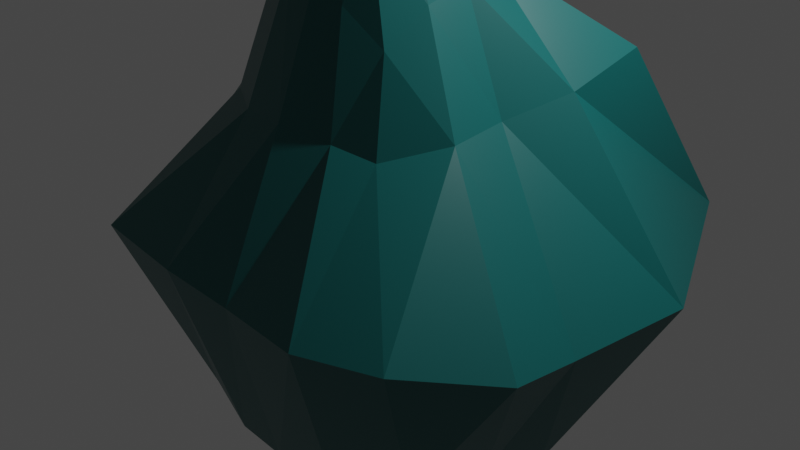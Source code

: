 # Source: obelisk2.blend  (saved by Blender 2.80.75; exported with 4.5.12 LTS)
import bpy
from mathutils import Matrix  # noqa: F401  (used for matrix-valued properties, if any)

bpy.ops.wm.read_factory_settings(use_empty=True)
scene = bpy.context.scene
scene.name = 'Scene'

# ---- collections
col_collection = bpy.data.collections.new('Collection'); scene.collection.children.link(col_collection)

# ---- materials (node trees are filled in below, after node groups)
mat_material = bpy.data.materials.new('Material')
mat_material.alpha_threshold = 0.0
mat_material.use_transparent_shadow = False
mat_material.preview_render_type = 'FLAT'
mat_material.line_color = (0.0, 0.0, 0.0, 1.0)
mat_material_003 = bpy.data.materials.new('Material.003')
mat_material_003.use_transparent_shadow = False

# ---- material node trees
mat_material.use_nodes = True; mat_material.node_tree.nodes.clear()
_N = mat_material.node_tree.nodes; _L = mat_material.node_tree.links
n0 = _N.new('ShaderNodeOutputMaterial'); n0.name = 'Material Output'; n0.location = (300, 300)
n1 = _N.new('ShaderNodeBsdfPrincipled'); n1.name = 'Principled BSDF'; n1.location = (10, 300)
n1.distribution = 'GGX'
n1.subsurface_method = 'BURLEY'
n1.inputs[0].default_value = (0.003414, 0.1107, 0.1078, 1.0)
n1.inputs[2].default_value = 0.4
n1.inputs[3].default_value = 1.45
n1.inputs[27].default_value = (0.0, 0.0, 0.0, 1.0)
n1.inputs[28].default_value = 1.0
n2 = _N.new('ShaderNodeAttribute'); n2.name = 'Attribute'; n2.location = (-180, 220)
_L.new(n1.outputs[0], n0.inputs[0])
n0.is_active_output = True
mat_material_003.use_nodes = True; mat_material_003.node_tree.nodes.clear()
_N = mat_material_003.node_tree.nodes; _L = mat_material_003.node_tree.links
n0 = _N.new('ShaderNodeOutputMaterial'); n0.name = 'Material Output'; n0.location = (300, 300)
n1 = _N.new('ShaderNodeBsdfPrincipled'); n1.name = 'Principled BSDF'; n1.location = (10, 300)
n1.distribution = 'GGX'
n1.subsurface_method = 'BURLEY'
n1.inputs[0].default_value = (0.3108, 0.3108, 0.3108, 1.0)
n1.inputs[3].default_value = 1.45
n1.inputs[27].default_value = (0.1424, 0.1424, 0.1424, 1.0)
n1.inputs[28].default_value = 1.0
_L.new(n1.outputs[0], n0.inputs[0])
n0.is_active_output = True

# ---- world
world_world = bpy.data.worlds.new('World'); scene.world = world_world
world_world.use_nodes = True; world_world.node_tree.nodes.clear()
_N = world_world.node_tree.nodes; _L = world_world.node_tree.links
n0 = _N.new('ShaderNodeOutputWorld'); n0.name = 'World Output'; n0.location = (300, 300)
n1 = _N.new('ShaderNodeBackground'); n1.name = 'Background'; n1.location = (10, 300)
n1.inputs[0].default_value = (0.05088, 0.05088, 0.05088, 1.0)
_L.new(n1.outputs[0], n0.inputs[0])
n0.is_active_output = True
world_world.color = (0.05088, 0.05088, 0.05088)
world_world.use_sun_shadow = False
world_world.sun_shadow_jitter_overblur = 0.0

# ---- cameras
cam_camera = bpy.data.cameras.new('Camera')
cam_camera.clip_end = 100.0
cam_camera.ortho_scale = 7.314

# ---- lights
light_light = bpy.data.lights.new('Light', 'POINT')
light_light.transmission_factor = 0.0
light_light.energy = 1000.0
light_light.shadow_soft_size = 0.1
light_light.shadow_maximum_resolution = 0.006
light_light.use_absolute_resolution = True

# ---- meshes
me_cube = bpy.data.meshes.new('Cube')
me_cube.from_pydata([(0.6295, 0.4128, 3.4), (0.9633, 1.066, -1.775), (0.7504, -1.001, 3.127), (1.747, -1.508, -1.606), (-0.6496, 0.7739, 3.46), (-1.487, 1.254, -1.698), (-0.3966, -0.8673, 3.5), (-1.054, -1.629, -1.733), (1.776, 1.277, 1.931), (-1.012, -1.131, 1.415), (1.133, -1.324, 1.349), (-1.501, 1.716, 1.834), (-0.7318, -0.8934, 2.463), (0.6183, 0.5152, 2.669), (0.9869, -1.094, 2.222), (-0.7983, 0.8927, 2.792), (1.88, 2.729, -0.04778), (2.101, -2.141, 0.09927), (-2.364, 2.486, 0.01221), (-1.738, -2.27, 0.07515), (-1.408, -0.1406, -1.715), (0.7266, -0.1689, 3.734), (-0.739, 0.1071, 3.508), (2.061, -0.06245, -1.816), (1.536, -0.2509, 1.548), (-1.444, 0.09133, 1.645), (1.073, -0.2401, 2.658), (-0.9537, -0.09422, 2.702), (-2.714, 0.01974, -0.2046), (2.706, -0.5243, -0.1773), (-1.394, -0.678, -1.676), (0.7656, -0.6653, 3.489), (1.574, -0.8566, 1.507), (1.103, -0.7148, 2.552), (2.696, -1.255, -0.1074), (-0.6714, -0.4237, 3.441), (1.894, -0.7281, -1.738), (-1.327, -0.6117, 1.585), (-0.9757, -0.4539, 2.46), (-2.46, -1.001, 0.01825), (-0.6965, 0.5242, 3.453), (1.86, 0.6887, -1.828), (-2.015, 1.056, 1.868), (-0.9496, 0.4233, 2.736), (-2.682, 1.858, -0.006153), (-1.412, 0.7352, -1.838), (0.6766, 0.2168, 3.796), (1.791, 0.3864, 1.725), (0.8932, 0.1759, 2.806), (2.888, 0.7587, -0.1142), (-0.01546, 1.455, -1.497), (0.1696, -1.002, 3.681), (0.1968, -1.79, -1.9), (0.03875, 0.5578, 3.95), (-0.1097, 1.31, 1.682), (0.1809, -1.587, 1.503), (-0.08922, 0.5773, 2.886), (0.3029, -1.198, 2.815), (0.2749, -2.33, 0.01463), (-0.0853, 2.646, 0.4461), (-0.001416, 0.01531, -1.064), (-0.02335, -0.09423, 4.592), (0.003575, -0.5447, -1.057), (-0.0135, -0.4636, 4.281), (0.03206, 0.2189, 4.498), (-0.01906, 0.785, -1.505), (1.029, -1.809, -1.741), (0.3865, 0.4089, 4.087), (0.9988, 1.501, 1.844), (0.3477, 0.6545, 2.986), (0.7884, 2.824, 0.3197), (0.3161, -0.1494, 4.404), (0.4563, -0.6064, 4.034), (0.4718, 0.1416, 4.248), (0.6347, 1.316, -1.594), (0.4894, -1.02, 3.497), (0.7082, -1.452, 1.426), (0.6057, -1.206, 2.545), (1.301, -2.442, 0.08324), (0.5195, 0.008938, -1.214), (0.7149, -0.8145, -1.47), (0.6318, 0.7307, -1.612), (-0.6293, 1.418, -1.591), (-0.1405, -0.8866, 3.824), (-0.3913, -1.49, 1.459), (-0.1127, -1.151, 2.774), (-0.5808, -2.369, 0.0734), (-0.5484, -0.02237, -1.218), (-0.5927, -0.6087, -1.282), (-0.6152, 0.773, -1.623), (-0.4141, -1.766, -1.901), (-0.4275, 0.7265, 3.865), (-0.9226, 1.611, 1.844), (-0.4957, 0.8447, 2.824), (-0.832, 2.881, 0.3398), (-0.4117, -0.1067, 4.237), (-0.3985, -0.5348, 4.033), (-0.4929, 0.2925, 4.029)], [], [(96, 6, 83), (85, 6, 12), (40, 15, 43), (80, 3, 66), (33, 2, 14), (69, 0, 13), (70, 8, 16), (32, 17, 34), (42, 18, 44), (84, 19, 86), (68, 13, 8), (32, 14, 10), (43, 11, 42), (84, 12, 9), (86, 7, 90), (44, 5, 45), (34, 3, 36), (74, 16, 1), (49, 23, 41), (39, 20, 30), (38, 25, 37), (47, 26, 24), (37, 28, 39), (49, 24, 29), (48, 21, 26), (81, 23, 79), (35, 27, 38), (97, 22, 95), (12, 35, 38), (9, 39, 19), (12, 37, 9), (19, 30, 7), (29, 36, 23), (24, 33, 32), (29, 32, 34), (26, 31, 33), (79, 36, 80), (95, 35, 96), (91, 40, 97), (1, 81, 74), (0, 48, 13), (16, 47, 49), (8, 48, 47), (1, 49, 41), (28, 45, 20), (27, 42, 25), (25, 44, 28), (22, 43, 27), (82, 65, 89), (67, 64, 73), (71, 63, 72), (60, 88, 87), (64, 71, 73), (65, 87, 89), (82, 59, 50), (78, 52, 66), (77, 55, 76), (93, 54, 92), (76, 58, 78), (94, 54, 59), (91, 56, 93), (62, 90, 88), (75, 57, 77), (72, 51, 75), (31, 75, 2), (2, 77, 14), (10, 78, 17), (14, 76, 10), (17, 66, 3), (73, 21, 46), (21, 72, 31), (67, 46, 0), (74, 65, 50), (79, 62, 60), (81, 60, 65), (50, 70, 74), (54, 69, 68), (59, 68, 70), (53, 69, 56), (80, 52, 62), (88, 7, 30), (4, 93, 15), (11, 94, 18), (15, 92, 11), (5, 94, 82), (45, 87, 20), (87, 30, 20), (5, 89, 45), (53, 91, 97, 64), (95, 63, 61), (64, 95, 61), (58, 90, 52), (55, 85, 84), (55, 86, 58), (51, 85, 57), (63, 83, 51), (33, 31, 2), (69, 67, 0), (70, 68, 8), (32, 10, 17), (68, 69, 13), (32, 33, 14), (34, 17, 3), (74, 70, 16), (49, 29, 23), (47, 48, 26), (49, 47, 24), (48, 46, 21), (29, 34, 36), (24, 26, 33), (29, 24, 32), (26, 21, 31), (0, 46, 48), (16, 8, 47), (8, 13, 48), (1, 16, 49), (67, 53, 64), (71, 61, 63), (64, 61, 71), (82, 94, 59), (93, 56, 54), (94, 92, 54), (91, 53, 56), (31, 72, 75), (73, 71, 21), (21, 71, 72), (67, 73, 46), (50, 59, 70), (54, 56, 69), (59, 54, 68), (53, 67, 69), (11, 92, 94), (96, 35, 6), (85, 83, 6), (84, 9, 19), (84, 85, 12), (86, 19, 7), (97, 40, 22), (19, 39, 30), (95, 22, 35), (91, 4, 40), (78, 58, 52), (77, 57, 55), (76, 55, 58), (75, 51, 57), (72, 63, 51), (2, 75, 77), (10, 76, 78), (14, 77, 76), (17, 78, 66), (95, 96, 63), (64, 97, 95), (58, 86, 90), (55, 57, 85), (55, 84, 86), (51, 83, 85), (63, 96, 83), (80, 36, 3), (44, 18, 5), (39, 28, 20), (81, 41, 23), (79, 23, 36), (1, 41, 81), (28, 44, 45), (82, 50, 65), (60, 62, 88), (65, 60, 87), (62, 52, 90), (74, 81, 65), (79, 80, 62), (81, 79, 60), (80, 66, 52), (88, 90, 7), (45, 89, 87), (87, 88, 30), (5, 82, 89), (40, 4, 15), (42, 11, 18), (43, 15, 11), (38, 27, 25), (37, 25, 28), (35, 22, 27), (12, 6, 35), (9, 37, 39), (12, 38, 37), (27, 43, 42), (25, 42, 44), (22, 40, 43), (4, 91, 93), (15, 93, 92), (5, 18, 94)])
_uv = me_cube.uv_layers.new(name='UVMap')
_uv.uv.foreach_set('vector', [0.8125, 0.6883, 0.875, 0.75, 0.8125, 0.75, 0.5625, 0.9375, 0.625, 1.0, 0.5625, 1.0, 0.625, 0.1867, 0.5625, 0.25, 0.5625, 0.1867, 0.3125, 0.6883, 0.375, 0.75, 0.3125, 0.75, 0.5625, 0.6883, 0.625, 0.75, 0.5625, 0.75, 0.5625, 0.4375, 0.625, 0.5, 0.5625, 0.5, 0.4375, 0.4375, 0.5, 0.5, 0.4375, 0.5, 0.5, 0.6883, 0.4375, 0.75, 0.4375, 0.6883, 0.5, 0.1867, 0.4375, 0.25, 0.4375, 0.1867, 0.5, 0.9375, 0.4375, 1.0, 0.4375, 0.9375, 0.5, 0.4375, 0.5625, 0.5, 0.5, 0.5, 0.5, 0.6883, 0.5625, 0.75, 0.5, 0.75, 0.5625, 0.1867, 0.5, 0.25, 0.5, 0.1867, 0.5, 0.9375, 0.5625, 1.0, 0.5, 1.0, 0.4375, 0.9375, 0.375, 1.0, 0.375, 0.9375, 0.4375, 0.1867, 0.375, 0.25, 0.375, 0.1867, 0.4375, 0.6883, 0.375, 0.75, 0.375, 0.6883, 0.375, 0.4375, 0.4375, 0.5, 0.375, 0.5, 0.4375, 0.5633, 0.375, 0.6266, 0.375, 0.5633, 0.4375, 0.06171, 0.375, 0.1234, 0.375, 0.06171, 0.5625, 0.06171, 0.5, 0.1234, 0.5, 0.06171, 0.5, 0.5633, 0.5625, 0.6266, 0.5, 0.6266, 0.5, 0.06171, 0.4375, 0.1234, 0.4375, 0.06171, 0.4375, 0.5633, 0.5, 0.6266, 0.4375, 0.6266, 0.5625, 0.5633, 0.625, 0.6266, 0.5625, 0.6266, 0.3125, 0.5633, 0.375, 0.6266, 0.3125, 0.6266, 0.625, 0.06171, 0.5625, 0.1234, 0.5625, 0.06171, 0.8125, 0.5633, 0.875, 0.6266, 0.8125, 0.6266, 0.5625, 0.0, 0.625, 0.06171, 0.5625, 0.06171, 0.5, 0.0, 0.4375, 0.06171, 0.4375, -5.844e-07, 0.5625, 0.0, 0.5, 0.06171, 0.5, 0.0, 0.4375, -5.844e-07, 0.375, 0.06171, 0.375, 0.0, 0.4375, 0.6266, 0.375, 0.6883, 0.375, 0.6266, 0.5, 0.6266, 0.5625, 0.6883, 0.5, 0.6883, 0.4375, 0.6266, 0.5, 0.6883, 0.4375, 0.6883, 0.5625, 0.6266, 0.625, 0.6883, 0.5625, 0.6883, 0.3125, 0.6266, 0.375, 0.6883, 0.3125, 0.6883, 0.8125, 0.6266, 0.875, 0.6883, 0.8125, 0.6883, 0.8125, 0.5, 0.875, 0.5633, 0.8125, 0.5633, 0.375, 0.5, 0.3125, 0.5633, 0.3125, 0.5, 0.625, 0.5, 0.5625, 0.5633, 0.5625, 0.5, 0.4375, 0.5, 0.5, 0.5633, 0.4375, 0.5633, 0.5, 0.5, 0.5625, 0.5633, 0.5, 0.5633, 0.375, 0.5, 0.4375, 0.5633, 0.375, 0.5633, 0.4375, 0.1234, 0.375, 0.1867, 0.375, 0.1234, 0.5625, 0.1234, 0.5, 0.1867, 0.5, 0.1234, 0.5, 0.1234, 0.4375, 0.1867, 0.4375, 0.1234, 0.625, 0.1234, 0.5625, 0.1867, 0.5625, 0.1234, 0.1875, 0.5, 0.25, 0.5633, 0.1875, 0.5633, 0.6875, 0.5, 0.75, 0.5633, 0.6875, 0.5633, 0.6875, 0.6266, 0.75, 0.6883, 0.6875, 0.6883, 0.25, 0.6266, 0.1875, 0.6883, 0.1875, 0.6266, 0.75, 0.5633, 0.6875, 0.6266, 0.6875, 0.5633, 0.25, 0.5633, 0.1875, 0.6266, 0.1875, 0.5633, 0.375, 0.3125, 0.4375, 0.375, 0.375, 0.375, 0.4375, 0.8125, 0.375, 0.875, 0.375, 0.8125, 0.5625, 0.8125, 0.5, 0.875, 0.5, 0.8125, 0.5625, 0.3125, 0.5, 0.375, 0.5, 0.3125, 0.5, 0.8125, 0.4375, 0.875, 0.4375, 0.8125, 0.4375, 0.3125, 0.5, 0.375, 0.4375, 0.375, 0.625, 0.3125, 0.5625, 0.375, 0.5625, 0.3125, 0.25, 0.6883, 0.1875, 0.75, 0.1875, 0.6883, 0.625, 0.8125, 0.5625, 0.875, 0.5625, 0.8125, 0.6875, 0.6883, 0.75, 0.75, 0.6875, 0.75, 0.625, 0.6883, 0.6875, 0.75, 0.625, 0.75, 0.625, 0.75, 0.5625, 0.8125, 0.5625, 0.75, 0.5, 0.75, 0.4375, 0.8125, 0.4375, 0.75, 0.5625, 0.75, 0.5, 0.8125, 0.5, 0.75, 0.4375, 0.75, 0.375, 0.8125, 0.375, 0.75, 0.6875, 0.5633, 0.625, 0.6266, 0.625, 0.5633, 0.625, 0.6266, 0.6875, 0.6883, 0.625, 0.6883, 0.6875, 0.5, 0.625, 0.5633, 0.625, 0.5, 0.3125, 0.5, 0.25, 0.5633, 0.25, 0.5, 0.3125, 0.6266, 0.25, 0.6883, 0.25, 0.6266, 0.3125, 0.5633, 0.25, 0.6266, 0.25, 0.5633, 0.375, 0.375, 0.4375, 0.4375, 0.375, 0.4375, 0.5, 0.375, 0.5625, 0.4375, 0.5, 0.4375, 0.4375, 0.375, 0.5, 0.4375, 0.4375, 0.4375, 0.625, 0.375, 0.5625, 0.4375, 0.5625, 0.375, 0.3125, 0.6883, 0.25, 0.75, 0.25, 0.6883, 0.1875, 0.6883, 0.125, 0.75, 0.125, 0.6883, 0.625, 0.25, 0.5625, 0.3125, 0.5625, 0.25, 0.5, 0.25, 0.4375, 0.3125, 0.4375, 0.25, 0.5625, 0.25, 0.5, 0.3125, 0.5, 0.25, 0.375, 0.25, 0.4375, 0.3125, 0.375, 0.3125, 0.125, 0.5633, 0.1875, 0.6266, 0.125, 0.6266, 0.1875, 0.6266, 0.125, 0.6883, 0.125, 0.6266, 0.125, 0.5, 0.1875, 0.5633, 0.125, 0.5633, 0.75, 0.5, 0.8125, 0.5, 0.8125, 0.5633, 0.75, 0.5633, 0.8125, 0.6266, 0.75, 0.6883, 0.75, 0.6266, 0.75, 0.5633, 0.8125, 0.6266, 0.75, 0.6266, 0.4375, 0.875, 0.375, 0.9375, 0.375, 0.875, 0.5, 0.875, 0.5625, 0.9375, 0.5, 0.9375, 0.5, 0.875, 0.4375, 0.9375, 0.4375, 0.875, 0.625, 0.875, 0.5625, 0.9375, 0.5625, 0.875, 0.75, 0.6883, 0.8125, 0.75, 0.75, 0.75, 0.5625, 0.6883, 0.625, 0.6883, 0.625, 0.75, 0.5625, 0.4375, 0.625, 0.4375, 0.625, 0.5, 0.4375, 0.4375, 0.5, 0.4375, 0.5, 0.5, 0.5, 0.6883, 0.5, 0.75, 0.4375, 0.75, 0.5, 0.4375, 0.5625, 0.4375, 0.5625, 0.5, 0.5, 0.6883, 0.5625, 0.6883, 0.5625, 0.75, 0.4375, 0.6883, 0.4375, 0.75, 0.375, 0.75, 0.375, 0.4375, 0.4375, 0.4375, 0.4375, 0.5, 0.4375, 0.5633, 0.4375, 0.6266, 0.375, 0.6266, 0.5, 0.5633, 0.5625, 0.5633, 0.5625, 0.6266, 0.4375, 0.5633, 0.5, 0.5633, 0.5, 0.6266, 0.5625, 0.5633, 0.625, 0.5633, 0.625, 0.6266, 0.4375, 0.6266, 0.4375, 0.6883, 0.375, 0.6883, 0.5, 0.6266, 0.5625, 0.6266, 0.5625, 0.6883, 0.4375, 0.6266, 0.5, 0.6266, 0.5, 0.6883, 0.5625, 0.6266, 0.625, 0.6266, 0.625, 0.6883, 0.625, 0.5, 0.625, 0.5633, 0.5625, 0.5633, 0.4375, 0.5, 0.5, 0.5, 0.5, 0.5633, 0.5, 0.5, 0.5625, 0.5, 0.5625, 0.5633, 0.375, 0.5, 0.4375, 0.5, 0.4375, 0.5633, 0.6875, 0.5, 0.75, 0.5, 0.75, 0.5633, 0.6875, 0.6266, 0.75, 0.6266, 0.75, 0.6883, 0.75, 0.5633, 0.75, 0.6266, 0.6875, 0.6266, 0.375, 0.3125, 0.4375, 0.3125, 0.4375, 0.375, 0.5625, 0.3125, 0.5625, 0.375, 0.5, 0.375, 0.4375, 0.3125, 0.5, 0.3125, 0.5, 0.375, 0.625, 0.3125, 0.625, 0.375, 0.5625, 0.375, 0.625, 0.6883, 0.6875, 0.6883, 0.6875, 0.75, 0.6875, 0.5633, 0.6875, 0.6266, 0.625, 0.6266, 0.625, 0.6266, 0.6875, 0.6266, 0.6875, 0.6883, 0.6875, 0.5, 0.6875, 0.5633, 0.625, 0.5633, 0.375, 0.375, 0.4375, 0.375, 0.4375, 0.4375, 0.5, 0.375, 0.5625, 0.375, 0.5625, 0.4375, 0.4375, 0.375, 0.5, 0.375, 0.5, 0.4375, 0.625, 0.375, 0.625, 0.4375, 0.5625, 0.4375, 0.5, 0.25, 0.5, 0.3125, 0.4375, 0.3125, 0.8125, 0.6883, 0.875, 0.6883, 0.875, 0.75, 0.5625, 0.9375, 0.625, 0.9375, 0.625, 1.0, 0.5, 0.9375, 0.5, 1.0, 0.4375, 1.0, 0.5, 0.9375, 0.5625, 0.9375, 0.5625, 1.0, 0.4375, 0.9375, 0.4375, 1.0, 0.375, 1.0, 0.8125, 0.5633, 0.875, 0.5633, 0.875, 0.6266, 0.4375, -5.844e-07, 0.4375, 0.06171, 0.375, 0.06171, 0.8125, 0.6266, 0.875, 0.6266, 0.875, 0.6883, 0.8125, 0.5, 0.875, 0.5, 0.875, 0.5633, 0.4375, 0.8125, 0.4375, 0.875, 0.375, 0.875, 0.5625, 0.8125, 0.5625, 0.875, 0.5, 0.875, 0.5, 0.8125, 0.5, 0.875, 0.4375, 0.875, 0.625, 0.8125, 0.625, 0.875, 0.5625, 0.875, 0.6875, 0.6883, 0.75, 0.6883, 0.75, 0.75, 0.625, 0.75, 0.625, 0.8125, 0.5625, 0.8125, 0.5, 0.75, 0.5, 0.8125, 0.4375, 0.8125, 0.5625, 0.75, 0.5625, 0.8125, 0.5, 0.8125, 0.4375, 0.75, 0.4375, 0.8125, 0.375, 0.8125, 0.8125, 0.6266, 0.8125, 0.6883, 0.75, 0.6883, 0.75, 0.5633, 0.8125, 0.5633, 0.8125, 0.6266, 0.4375, 0.875, 0.4375, 0.9375, 0.375, 0.9375, 0.5, 0.875, 0.5625, 0.875, 0.5625, 0.9375, 0.5, 0.875, 0.5, 0.9375, 0.4375, 0.9375, 0.625, 0.875, 0.625, 0.9375, 0.5625, 0.9375, 0.75, 0.6883, 0.8125, 0.6883, 0.8125, 0.75, 0.3125, 0.6883, 0.375, 0.6883, 0.375, 0.75, 0.4375, 0.1867, 0.4375, 0.25, 0.375, 0.25, 0.4375, 0.06171, 0.4375, 0.1234, 0.375, 0.1234, 0.3125, 0.5633, 0.375, 0.5633, 0.375, 0.6266, 0.3125, 0.6266, 0.375, 0.6266, 0.375, 0.6883, 0.375, 0.5, 0.375, 0.5633, 0.3125, 0.5633, 0.4375, 0.1234, 0.4375, 0.1867, 0.375, 0.1867, 0.1875, 0.5, 0.25, 0.5, 0.25, 0.5633, 0.25, 0.6266, 0.25, 0.6883, 0.1875, 0.6883, 0.25, 0.5633, 0.25, 0.6266, 0.1875, 0.6266, 0.25, 0.6883, 0.25, 0.75, 0.1875, 0.75, 0.3125, 0.5, 0.3125, 0.5633, 0.25, 0.5633, 0.3125, 0.6266, 0.3125, 0.6883, 0.25, 0.6883, 0.3125, 0.5633, 0.3125, 0.6266, 0.25, 0.6266, 0.3125, 0.6883, 0.3125, 0.75, 0.25, 0.75, 0.1875, 0.6883, 0.1875, 0.75, 0.125, 0.75, 0.125, 0.5633, 0.1875, 0.5633, 0.1875, 0.6266, 0.1875, 0.6266, 0.1875, 0.6883, 0.125, 0.6883, 0.125, 0.5, 0.1875, 0.5, 0.1875, 0.5633, 0.625, 0.1867, 0.625, 0.25, 0.5625, 0.25, 0.5, 0.1867, 0.5, 0.25, 0.4375, 0.25, 0.5625, 0.1867, 0.5625, 0.25, 0.5, 0.25, 0.5625, 0.06171, 0.5625, 0.1234, 0.5, 0.1234, 0.5, 0.06171, 0.5, 0.1234, 0.4375, 0.1234, 0.625, 0.06171, 0.625, 0.1234, 0.5625, 0.1234, 0.5625, 0.0, 0.625, 0.0, 0.625, 0.06171, 0.5, 0.0, 0.5, 0.06171, 0.4375, 0.06171, 0.5625, 0.0, 0.5625, 0.06171, 0.5, 0.06171, 0.5625, 0.1234, 0.5625, 0.1867, 0.5, 0.1867, 0.5, 0.1234, 0.5, 0.1867, 0.4375, 0.1867, 0.625, 0.1234, 0.625, 0.1867, 0.5625, 0.1867, 0.625, 0.25, 0.625, 0.3125, 0.5625, 0.3125, 0.5625, 0.25, 0.5625, 0.3125, 0.5, 0.3125, 0.375, 0.25, 0.4375, 0.25, 0.4375, 0.3125])
me_cube.materials.append(mat_material)
me_cube.materials.append(None)
me_cube.use_remesh_preserve_volume = False
me_cube.use_remesh_preserve_attributes = False
me_cube.use_mirror_vertex_groups = False
me_cube.update()

# ---- objects
ob_cube = bpy.data.objects.new('Cube', me_cube)
ob_light = bpy.data.objects.new('Light', light_light)
ob_camera = bpy.data.objects.new('Camera', cam_camera)

# ---- transforms, parenting, visibility, modifiers, constraints
ob_cube.location = (0.0, 0.0, 0.0)
ob_cube.lock_rotations_4d = False
ob_cube.empty_display_type = 'ARROWS'
ob_cube.lineart.crease_threshold = 0.0
ob_cube.material_slots[1].link = 'OBJECT'; ob_cube.material_slots[1].material = mat_material_003
ob_light.location = (4.076, 1.005, 5.904)
ob_light.rotation_euler = (0.6503, 0.05522, 1.866)
ob_light.lock_rotations_4d = False
ob_light.empty_display_type = 'ARROWS'
ob_light.color = (0.0, 0.0, 0.0, 0.0)
ob_light.lineart.crease_threshold = 0.0
ob_camera.location = (7.359, -6.926, 4.958)
ob_camera.rotation_euler = (1.109, 0.0, 0.8149)
ob_camera.lock_rotations_4d = False
ob_camera.empty_display_type = 'ARROWS'
ob_camera.color = (0.0, 0.0, 0.0, 0.0)
ob_camera.display_type = 'WIRE'
ob_camera.lineart.crease_threshold = 0.0

# ---- collection membership
col_collection.objects.link(ob_cube)
col_collection.objects.link(ob_light)
col_collection.objects.link(ob_camera)

# ---- scene / render settings (as saved in the file)
scene.camera = ob_camera
scene.frame_start = 1; scene.frame_end = 250; scene.frame_set(1)
scene.render.engine = 'BLENDER_EEVEE_NEXT'
scene.cycles.use_denoising = False
scene.cycles.samples = 128
scene.cycles.sampling_pattern = 'TABULATED_SOBOL'
scene.cycles.use_adaptive_sampling = False
scene.cycles.use_light_tree = False
scene.view_settings.view_transform = 'Filmic'
bpy.context.view_layer.update()
